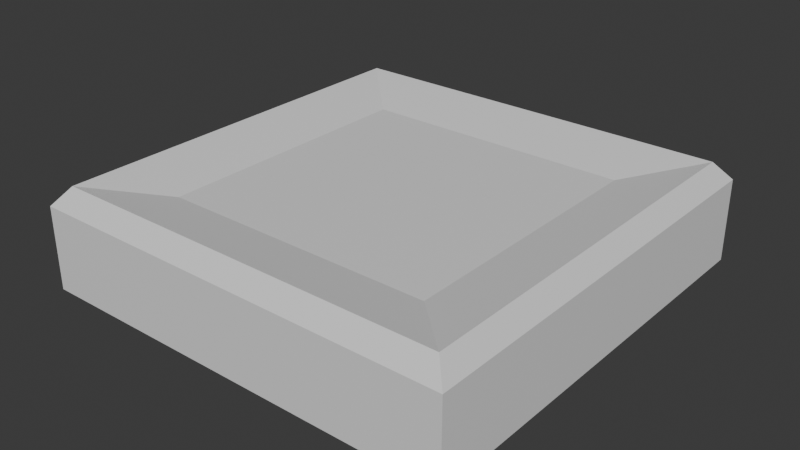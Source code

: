 # Source: CubeJoint.blend  (saved by Blender 4.2.66; exported with 4.5.12 LTS)
import bpy
from mathutils import Matrix  # noqa: F401  (used for matrix-valued properties, if any)

bpy.ops.wm.read_factory_settings(use_empty=True)
scene = bpy.context.scene
scene.name = 'Scene'

# ---- collections
col_collection = bpy.data.collections.new('Collection'); scene.collection.children.link(col_collection)

# ---- materials (node trees are filled in below, after node groups)
mat_material = bpy.data.materials.new('Material')
mat_material.alpha_threshold = 0.0
mat_material.use_transparent_shadow = False
mat_material.roughness = 0.5
mat_material.line_color = (0.0, 0.0, 0.0, 1.0)

# ---- material node trees
mat_material.use_nodes = True; mat_material.node_tree.nodes.clear()
_N = mat_material.node_tree.nodes; _L = mat_material.node_tree.links
n0 = _N.new('ShaderNodeOutputMaterial'); n0.name = 'Material Output'; n0.location = (300, 300)
n1 = _N.new('ShaderNodeBsdfPrincipled'); n1.name = 'Principled BSDF'; n1.location = (10, 300)
n1.inputs[3].default_value = 1.45
_L.new(n1.outputs[0], n0.inputs[0])
n0.is_active_output = True

# ---- world
world_world = bpy.data.worlds.new('World'); scene.world = world_world
world_world.use_nodes = True; world_world.node_tree.nodes.clear()
_N = world_world.node_tree.nodes; _L = world_world.node_tree.links
n0 = _N.new('ShaderNodeOutputWorld'); n0.name = 'World Output'; n0.location = (300, 300)
n1 = _N.new('ShaderNodeBackground'); n1.name = 'Background'; n1.location = (10, 300)
n1.inputs[0].default_value = (0.05088, 0.05088, 0.05088, 1.0)
_L.new(n1.outputs[0], n0.inputs[0])
n0.is_active_output = True
world_world.color = (0.05088, 0.05088, 0.05088)
world_world.sun_shadow_jitter_overblur = 0.0

# ---- meshes
me_cube = bpy.data.meshes.new('Cube')
me_cube.from_pydata([(1.0, 1.0, -1.0), (1.0, -1.0, -1.0), (-1.0, 1.0, -1.0), (-1.0, -1.0, -1.0), (0.6376, 0.6376, 1.023), (1.0, 1.0, 0.9301), (0.6376, -0.6376, 1.023), (1.0, -1.0, 0.9301), (-0.6376, 0.6376, 1.023), (-1.0, 1.0, 0.9301), (-0.6376, -0.6376, 1.023), (-1.0, -1.0, 0.9301), (0.9301, -0.9301, 1.357), (-0.9301, -0.9301, 1.357), (0.9301, 0.9301, 1.357), (-0.9301, 0.9301, 1.357)], [], [(1, 7, 11, 3), (3, 11, 9, 2), (2, 0, 1, 3), (4, 8, 10, 6), (0, 5, 7, 1), (12, 13, 11, 7), (14, 12, 7, 5), (13, 15, 9, 11), (15, 14, 5, 9), (2, 9, 5, 0), (6, 10, 13, 12), (4, 6, 12, 14), (10, 8, 15, 13), (8, 4, 14, 15)])
_uv = me_cube.uv_layers.new(name='UVMap')
_uv.uv.foreach_set('vector', [0.375, 0.75, 0.6163, 0.75, 0.6163, 1.0, 0.375, 1.0, 0.375, 0.0, 0.6163, 0.0, 0.6163, 0.25, 0.375, 0.25, 0.125, 0.5, 0.375, 0.5, 0.375, 0.75, 0.125, 0.75, 0.6457, 0.5207, 0.8543, 0.5207, 0.8543, 0.7293, 0.6457, 0.7293, 0.375, 0.5, 0.6163, 0.5, 0.6163, 0.75, 0.375, 0.75, 0.6337, 0.7413, 0.8663, 0.7413, 0.875, 0.75, 0.625, 0.75, 0.6337, 0.5087, 0.6337, 0.7413, 0.6163, 0.75, 0.6163, 0.5, 0.8663, 0.7413, 0.8663, 0.5087, 0.875, 0.5, 0.875, 0.75, 0.8663, 0.5087, 0.6337, 0.5087, 0.625, 0.5, 0.875, 0.5, 0.375, 0.25, 0.6163, 0.25, 0.6163, 0.5, 0.375, 0.5, 0.6457, 0.7293, 0.8543, 0.7293, 0.8663, 0.7413, 0.6337, 0.7413, 0.6457, 0.5207, 0.6457, 0.7293, 0.6337, 0.7413, 0.6337, 0.5087, 0.8543, 0.7293, 0.8543, 0.5207, 0.8663, 0.5087, 0.8663, 0.7413, 0.8543, 0.5207, 0.6457, 0.5207, 0.6337, 0.5087, 0.8663, 0.5087])
me_cube.materials.append(mat_material)
me_cube.use_mirror_vertex_groups = False
me_cube.update()

# ---- objects
ob_cube = bpy.data.objects.new('Cube', me_cube)

# ---- transforms, parenting, visibility, modifiers, constraints
ob_cube.location = (0.0, 0.0, 0.0)
ob_cube.scale = (1.0, 1.0, 0.2)
ob_cube.lock_rotations_4d = False
ob_cube.empty_display_type = 'ARROWS'
ob_cube.lineart.crease_threshold = 0.0

# ---- collection membership
col_collection.objects.link(ob_cube)

# ---- scene / render settings (as saved in the file)
scene.frame_start = 1; scene.frame_end = 250; scene.frame_set(1)
scene.render.engine = 'BLENDER_EEVEE_NEXT'
bpy.context.view_layer.update()

# ---- added for rendering (the .blend has no active camera and no usable light): camera, sun
cam_auto = bpy.data.cameras.new('AutoCamera')
cam_auto.lens = 50.0
cam_auto.sensor_width = 36.0
cam_auto.clip_end = 1000.0
ob_auto_camera = bpy.data.objects.new('AutoCamera', cam_auto)
scene.collection.objects.link(ob_auto_camera)
ob_auto_camera.location = (2.65303, -3.18363, 2.15812)
ob_auto_camera.rotation_euler = (1.09748, -7.21219e-08, 0.694738)
scene.camera = ob_auto_camera
light_auto_sun = bpy.data.lights.new('AutoSun', 'SUN')
light_auto_sun.energy = 3.0
light_auto_sun.angle = 0.0523599
ob_auto_sun = bpy.data.objects.new('AutoSun', light_auto_sun)
scene.collection.objects.link(ob_auto_sun)
ob_auto_sun.rotation_euler = (0.872665, 0.174533, 0.523599)
bpy.context.view_layer.update()
